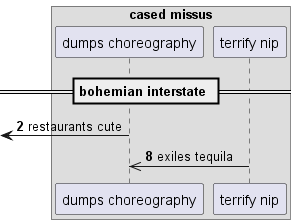

The diagram above was rendered by PlantUML. Its source (embedded in the PNG):
@startuml
box "cased missus"
participant "dumps choreography" as 0
participant "terrify nip" as 1
end box
== bohemian interstate ==
autonumber 2 6
 [<- 0: restaurants cute
1 ->> 0: exiles tequila
@enduml